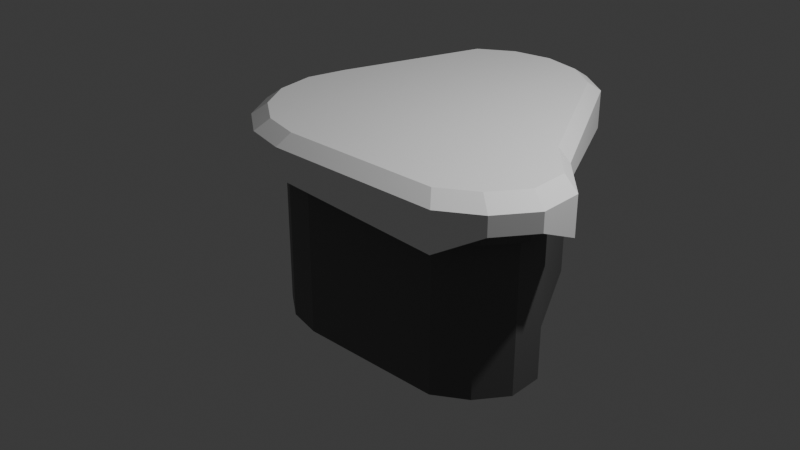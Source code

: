 # Source: FelsenNeu.blend  (saved by Blender 4.3.32; exported with 4.5.12 LTS)
import bpy
from mathutils import Matrix  # noqa: F401  (used for matrix-valued properties, if any)

bpy.ops.wm.read_factory_settings(use_empty=True)
scene = bpy.context.scene
scene.name = 'Scene'

# ---- collections
col_setting = bpy.data.collections.new('Setting'); scene.collection.children.link(col_setting)
col_modell = bpy.data.collections.new('Modell'); scene.collection.children.link(col_modell)

# ---- materials (node trees are filled in below, after node groups)
mat_felsen = bpy.data.materials.new('Felsen')
mat_schnee = bpy.data.materials.new('Schnee')

# ---- material node trees
mat_felsen.use_nodes = True; mat_felsen.node_tree.nodes.clear()
_N = mat_felsen.node_tree.nodes; _L = mat_felsen.node_tree.links
n0 = _N.new('ShaderNodeBsdfPrincipled'); n0.name = 'Principled BSDF'; n0.location = (10, 300)
n0.inputs[0].default_value = (0.1191, 0.1191, 0.1191, 1.0)
n1 = _N.new('ShaderNodeOutputMaterial'); n1.name = 'Material Output'; n1.location = (300, 300)
_L.new(n0.outputs[0], n1.inputs[0])
n1.is_active_output = True
mat_schnee.use_nodes = True; mat_schnee.node_tree.nodes.clear()
_N = mat_schnee.node_tree.nodes; _L = mat_schnee.node_tree.links
n0 = _N.new('ShaderNodeBsdfPrincipled'); n0.name = 'Principled BSDF'; n0.location = (10, 300)
n0.inputs[0].default_value = (1.0, 1.0, 1.0, 1.0)
n1 = _N.new('ShaderNodeOutputMaterial'); n1.name = 'Material Output'; n1.location = (300, 300)
_L.new(n0.outputs[0], n1.inputs[0])
n1.is_active_output = True

# ---- world
world_world = bpy.data.worlds.new('World'); scene.world = world_world
world_world.use_nodes = True; world_world.node_tree.nodes.clear()
_N = world_world.node_tree.nodes; _L = world_world.node_tree.links
n0 = _N.new('ShaderNodeOutputWorld'); n0.name = 'World Output'; n0.location = (300, 300)
n1 = _N.new('ShaderNodeBackground'); n1.name = 'Background'; n1.location = (10, 300)
n1.inputs[0].default_value = (0.05088, 0.05088, 0.05088, 1.0)
_L.new(n1.outputs[0], n0.inputs[0])
n0.is_active_output = True
world_world.color = (0.05088, 0.05088, 0.05088)
world_world.sun_shadow_jitter_overblur = 0.0

# ---- cameras
cam_camera = bpy.data.cameras.new('Camera')
cam_camera.clip_end = 100.0
cam_camera.ortho_scale = 7.314

# ---- lights
light_light = bpy.data.lights.new('Light', 'POINT')
light_light.energy = 1000.0
light_light.shadow_soft_size = 0.1

# ---- meshes
me_cylinder = bpy.data.meshes.new('Cylinder')
me_cylinder.from_pydata([(-0.2062, 1.756, -1.494), (-0.2062, 1.756, 0.5769), (0.1764, 1.68, -1.494), (0.1764, 1.68, 0.5769), (0.5009, 1.463, -1.494), (0.5009, 1.463, 0.5769), (1.318, 0.03893, -1.494), (1.318, 0.03893, 0.5769), (1.694, -0.3438, -1.494), (1.694, -0.3438, 0.5769), (1.718, -0.7264, -1.494), (1.718, -0.7264, 0.5769), (1.501, -1.051, -1.494), (1.501, -1.051, 0.5769), (1.176, -1.268, -1.494), (1.176, -1.268, 0.5769), (-0.4062, -1.344, -1.494), (-0.4062, -1.344, 0.5769), (-0.7889, -1.268, -1.494), (-0.7889, -1.268, 0.5769), (-1.113, -1.051, -1.494), (-1.113, -1.051, 0.5769), (-1.33, -0.7264, -1.494), (-1.33, -0.7264, 0.5769), (-1.406, -0.3438, -1.494), (-1.406, -0.3438, 0.5769), (-1.33, 0.03893, -1.494), (-1.33, 0.03893, 0.5769), (-0.9134, 1.463, -1.494), (-0.9134, 1.463, 0.5769), (-0.5889, 1.68, -1.494), (-0.5889, 1.68, 0.5769), (-0.2062, 1.756, 0.2058), (0.1764, 1.68, 0.2058), (0.5009, 1.463, 0.2058), (1.318, 0.03893, 0.2058), (1.694, -0.3438, 0.2058), (1.718, -0.7264, 0.2058), (1.501, -1.051, 0.2058), (1.176, -1.268, 0.2058), (-0.4062, -1.344, 0.2058), (-0.7889, -1.268, 0.2058), (-1.113, -1.051, 0.2058), (-1.33, -0.7264, 0.2058), (-1.406, -0.3438, 0.2058), (-1.33, 0.03893, 0.2058), (-0.9134, 1.463, 0.2058), (-0.5889, 1.68, 0.2058), (0.1941, 1.848, 0.5208), (-0.2269, 1.932, 0.5208), (-0.2269, 1.932, 0.1908), (0.5509, 1.61, 0.5208), (1.449, 0.04283, 0.5208), (1.863, -0.3781, 0.5208), (1.889, -0.7991, 0.5208), (1.651, -1.156, 0.5208), (1.294, -1.394, 0.5208), (-0.4469, -1.478, 0.5208), (-0.8678, -1.394, 0.5208), (-1.225, -1.156, 0.5208), (-1.463, -0.7991, 0.5208), (-1.547, -0.3781, 0.5208), (-1.463, 0.04283, 0.5208), (-1.005, 1.61, 0.5208), (-0.6478, 1.848, 0.5208), (0.1941, 1.848, 0.1908), (0.5509, 1.61, 0.1908), (1.449, 0.04283, 0.1908), (1.863, -0.3781, 0.1908), (1.889, -0.7991, 0.1908), (1.651, -1.156, 0.1908), (1.294, -1.394, 0.1908), (-0.4469, -1.478, 0.1908), (-0.8678, -1.394, 0.1908), (-1.225, -1.156, 0.1908), (-1.463, -0.7991, 0.1908), (-1.547, -0.3781, 0.1908), (-1.463, 0.04283, 0.1908), (-1.005, 1.61, 0.1908), (-0.6478, 1.848, 0.1908)], [], [(46, 45, 77, 78), (33, 32, 50, 65), (47, 46, 78, 79), (25, 27, 62, 61), (7, 9, 53, 52), (34, 33, 65, 66), (32, 47, 79, 50), (35, 34, 66, 67), (15, 17, 57, 56), (36, 35, 67, 68), (23, 25, 61, 60), (5, 7, 52, 51), (37, 36, 68, 69), (38, 37, 69, 70), (3, 1, 31, 29, 27, 25, 23, 21, 19, 17, 15, 13, 11, 9, 7, 5), (31, 1, 49, 64), (13, 15, 56, 55), (30, 47, 32, 0), (28, 46, 47, 30), (26, 45, 46, 28), (24, 44, 45, 26), (22, 43, 44, 24), (20, 42, 43, 22), (18, 41, 42, 20), (16, 40, 41, 18), (14, 39, 40, 16), (12, 38, 39, 14), (10, 37, 38, 12), (8, 36, 37, 10), (6, 35, 36, 8), (4, 34, 35, 6), (2, 33, 34, 4), (0, 32, 33, 2), (50, 49, 48, 65), (65, 48, 51, 66), (66, 51, 52, 67), (67, 52, 53, 68), (68, 53, 54, 69), (69, 54, 55, 70), (70, 55, 56, 71), (71, 56, 57, 72), (72, 57, 58, 73), (73, 58, 59, 74), (74, 59, 60, 75), (75, 60, 61, 76), (76, 61, 62, 77), (77, 62, 63, 78), (78, 63, 64, 79), (79, 64, 49, 50), (17, 19, 58, 57), (45, 44, 76, 77), (9, 11, 54, 53), (27, 29, 63, 62), (44, 43, 75, 76), (1, 3, 48, 49), (43, 42, 74, 75), (19, 21, 59, 58), (42, 41, 73, 74), (11, 13, 55, 54), (29, 31, 64, 63), (41, 40, 72, 73), (3, 5, 51, 48), (40, 39, 71, 72), (21, 23, 60, 59), (39, 38, 70, 71)])
_uv = me_cylinder.uv_layers.new(name='UVMap')
_uv.uv.foreach_set('vector', [0.125, 0.75, 0.1875, 0.75, 0.1875, 0.75, 0.125, 0.75, 0.9375, 0.75, 1.0, 0.75, 1.0, 0.75, 0.9375, 0.75, 0.0625, 0.75, 0.125, 0.75, 0.125, 0.75, 0.0625, 0.75, 0.01, 0.25, 0.02827, 0.3418, 0.02827, 0.3418, 0.01, 0.25, 0.4717, 0.3418, 0.49, 0.25, 0.49, 0.25, 0.4717, 0.3418, 0.875, 0.75, 0.9375, 0.75, 0.9375, 0.75, 0.875, 0.75, 0.0, 0.75, 0.0625, 0.75, 0.0625, 0.75, 0.0, 0.75, 0.8125, 0.75, 0.875, 0.75, 0.875, 0.75, 0.8125, 0.75, 0.3418, 0.02827, 0.25, 0.01, 0.25, 0.01, 0.3418, 0.02827, 0.75, 0.75, 0.8125, 0.75, 0.8125, 0.75, 0.75, 0.75, 0.02827, 0.1582, 0.01, 0.25, 0.01, 0.25, 0.02827, 0.1582, 0.4197, 0.4197, 0.4717, 0.3418, 0.4717, 0.3418, 0.4197, 0.4197, 0.6875, 0.75, 0.75, 0.75, 0.75, 0.75, 0.6875, 0.75, 0.625, 0.75, 0.6875, 0.75, 0.6875, 0.75, 0.625, 0.75, 0.3418, 0.4717, 0.25, 0.49, 0.1582, 0.4717, 0.08029, 0.4197, 0.02827, 0.3418, 0.01, 0.25, 0.02827, 0.1582, 0.08029, 0.08029, 0.1582, 0.02827, 0.25, 0.01, 0.3418, 0.02827, 0.4197, 0.08029, 0.4717, 0.1582, 0.49, 0.25, 0.4717, 0.3418, 0.4197, 0.4197, 0.1582, 0.4717, 0.25, 0.49, 0.25, 0.49, 0.1582, 0.4717, 0.4197, 0.08029, 0.3418, 0.02827, 0.3418, 0.02827, 0.4197, 0.08029, 0.0625, 0.5, 0.0625, 0.75, 0.0, 0.75, 0.0, 0.5, 0.125, 0.5, 0.125, 0.75, 0.0625, 0.75, 0.0625, 0.5, 0.1875, 0.5, 0.1875, 0.75, 0.125, 0.75, 0.125, 0.5, 0.25, 0.5, 0.25, 0.75, 0.1875, 0.75, 0.1875, 0.5, 0.3125, 0.5, 0.3125, 0.75, 0.25, 0.75, 0.25, 0.5, 0.375, 0.5, 0.375, 0.75, 0.3125, 0.75, 0.3125, 0.5, 0.4375, 0.5, 0.4375, 0.75, 0.375, 0.75, 0.375, 0.5, 0.5, 0.5, 0.5, 0.75, 0.4375, 0.75, 0.4375, 0.5, 0.5625, 0.5, 0.5625, 0.75, 0.5, 0.75, 0.5, 0.5, 0.625, 0.5, 0.625, 0.75, 0.5625, 0.75, 0.5625, 0.5, 0.6875, 0.5, 0.6875, 0.75, 0.625, 0.75, 0.625, 0.5, 0.75, 0.5, 0.75, 0.75, 0.6875, 0.75, 0.6875, 0.5, 0.8125, 0.5, 0.8125, 0.75, 0.75, 0.75, 0.75, 0.5, 0.875, 0.5, 0.875, 0.75, 0.8125, 0.75, 0.8125, 0.5, 0.9375, 0.5, 0.9375, 0.75, 0.875, 0.75, 0.875, 0.5, 1.0, 0.5, 1.0, 0.75, 0.9375, 0.75, 0.9375, 0.5, 1.0, 0.75, 1.0, 1.0, 0.9375, 1.0, 0.9375, 0.75, 0.9375, 0.75, 0.9375, 1.0, 0.875, 1.0, 0.875, 0.75, 0.875, 0.75, 0.875, 1.0, 0.8125, 1.0, 0.8125, 0.75, 0.8125, 0.75, 0.8125, 1.0, 0.75, 1.0, 0.75, 0.75, 0.75, 0.75, 0.75, 1.0, 0.6875, 1.0, 0.6875, 0.75, 0.6875, 0.75, 0.6875, 1.0, 0.625, 1.0, 0.625, 0.75, 0.625, 0.75, 0.625, 1.0, 0.5625, 1.0, 0.5625, 0.75, 0.5625, 0.75, 0.5625, 1.0, 0.5, 1.0, 0.5, 0.75, 0.5, 0.75, 0.5, 1.0, 0.4375, 1.0, 0.4375, 0.75, 0.4375, 0.75, 0.4375, 1.0, 0.375, 1.0, 0.375, 0.75, 0.375, 0.75, 0.375, 1.0, 0.3125, 1.0, 0.3125, 0.75, 0.3125, 0.75, 0.3125, 1.0, 0.25, 1.0, 0.25, 0.75, 0.25, 0.75, 0.25, 1.0, 0.1875, 1.0, 0.1875, 0.75, 0.1875, 0.75, 0.1875, 1.0, 0.125, 1.0, 0.125, 0.75, 0.125, 0.75, 0.125, 1.0, 0.0625, 1.0, 0.0625, 0.75, 0.0625, 0.75, 0.0625, 1.0, 0.0, 1.0, 0.0, 0.75, 0.25, 0.01, 0.1582, 0.02827, 0.1582, 0.02827, 0.25, 0.01, 0.1875, 0.75, 0.25, 0.75, 0.25, 0.75, 0.1875, 0.75, 0.49, 0.25, 0.4717, 0.1582, 0.4717, 0.1582, 0.49, 0.25, 0.02827, 0.3418, 0.08029, 0.4197, 0.08029, 0.4197, 0.02827, 0.3418, 0.25, 0.75, 0.3125, 0.75, 0.3125, 0.75, 0.25, 0.75, 0.25, 0.49, 0.3418, 0.4717, 0.3418, 0.4717, 0.25, 0.49, 0.3125, 0.75, 0.375, 0.75, 0.375, 0.75, 0.3125, 0.75, 0.1582, 0.02827, 0.08029, 0.08029, 0.08029, 0.08029, 0.1582, 0.02827, 0.375, 0.75, 0.4375, 0.75, 0.4375, 0.75, 0.375, 0.75, 0.4717, 0.1582, 0.4197, 0.08029, 0.4197, 0.08029, 0.4717, 0.1582, 0.08029, 0.4197, 0.1582, 0.4717, 0.1582, 0.4717, 0.08029, 0.4197, 0.4375, 0.75, 0.5, 0.75, 0.5, 0.75, 0.4375, 0.75, 0.3418, 0.4717, 0.4197, 0.4197, 0.4197, 0.4197, 0.3418, 0.4717, 0.5, 0.75, 0.5625, 0.75, 0.5625, 0.75, 0.5, 0.75, 0.08029, 0.08029, 0.02827, 0.1582, 0.02827, 0.1582, 0.08029, 0.08029, 0.5625, 0.75, 0.625, 0.75, 0.625, 0.75, 0.5625, 0.75])
me_cylinder.materials.append(mat_felsen)
me_cylinder.update()
me_cylinder_001 = bpy.data.meshes.new('Cylinder.001')
me_cylinder_001.from_pydata([(-0.2202, 1.875, -0.005328), (0.1884, 1.794, -0.005328), (0.5348, 1.562, -0.005328), (1.407, 0.04157, -0.005328), (1.808, -0.367, -0.005328), (1.834, -0.7756, -0.005328), (1.603, -1.122, -0.005328), (1.256, -1.353, -0.005328), (-0.4338, -1.435, -0.005328), (-0.8424, -1.353, -0.005328), (-1.189, -1.122, -0.005328), (-1.42, -0.7756, -0.005328), (-1.501, -0.367, -0.005328), (-1.42, 0.04157, -0.005328), (-0.9752, 1.562, -0.005328), (-0.6288, 1.794, -0.005328), (0.2072, 1.973, -0.1196), (-0.2422, 2.063, -0.1196), (0.5883, 1.719, -0.1196), (1.548, 0.04573, -0.1196), (1.989, -0.4037, -0.1196), (2.017, -0.8532, -0.1196), (1.763, -1.234, -0.1196), (1.382, -1.489, -0.1196), (-0.4771, -1.578, -0.1196), (-0.9266, -1.489, -0.1196), (-1.308, -1.234, -0.1196), (-1.562, -0.8532, -0.1196), (-1.652, -0.4037, -0.1196), (-1.562, 0.04573, -0.1196), (-1.073, 1.719, -0.1196), (-0.6917, 1.973, -0.1196), (0.2072, 1.973, -0.3138), (-0.2422, 2.063, -0.4024), (0.5883, 1.719, -0.521), (1.548, 0.04573, -0.3138), (1.989, -0.4037, -0.521), (2.017, -0.8532, -0.3138), (1.763, -1.234, -0.3138), (1.382, -1.489, -0.521), (-0.4771, -1.578, -0.4174), (-0.9266, -1.489, -0.3138), (-1.308, -1.234, -0.4174), (-1.562, -0.8532, -0.3138), (-1.652, -0.4037, -0.3138), (-1.562, 0.04573, -0.521), (-1.073, 1.719, -0.3138), (-0.6917, 1.973, -0.3138), (0.1951, 1.858, -0.3138), (-0.228, 1.942, -0.3138), (0.5537, 1.618, -0.3138), (1.457, 0.04304, -0.3138), (1.873, -0.3801, -0.3138), (1.899, -0.8031, -0.3138), (1.659, -1.162, -0.3138), (1.301, -1.401, -0.3138), (-0.4492, -1.486, -0.3138), (-0.8722, -1.401, -0.3138), (-1.231, -1.162, -0.3138), (-1.471, -0.8031, -0.3138), (-1.555, -0.3801, -0.3138), (-1.471, 0.04304, -0.3138), (-1.01, 1.618, -0.3138), (-0.6511, 1.858, -0.3138)], [], [(12, 13, 29, 28), (3, 4, 20, 19), (7, 8, 24, 23), (11, 12, 28, 27), (2, 3, 19, 18), (1, 0, 15, 14, 13, 12, 11, 10, 9, 8, 7, 6, 5, 4, 3, 2), (15, 0, 17, 31), (6, 7, 23, 22), (8, 9, 25, 24), (4, 5, 21, 20), (13, 14, 30, 29), (0, 1, 16, 17), (9, 10, 26, 25), (5, 6, 22, 21), (14, 15, 31, 30), (1, 2, 18, 16), (10, 11, 27, 26), (29, 30, 46, 45), (22, 23, 39, 38), (30, 31, 47, 46), (23, 24, 40, 39), (17, 16, 32, 33), (31, 17, 33, 47), (24, 25, 41, 40), (16, 18, 34, 32), (25, 26, 42, 41), (18, 19, 35, 34), (26, 27, 43, 42), (19, 20, 36, 35), (27, 28, 44, 43), (20, 21, 37, 36), (28, 29, 45, 44), (21, 22, 38, 37), (35, 36, 52, 51), (43, 44, 60, 59), (36, 37, 53, 52), (44, 45, 61, 60), (37, 38, 54, 53), (45, 46, 62, 61), (38, 39, 55, 54), (46, 47, 63, 62), (39, 40, 56, 55), (33, 32, 48, 49), (47, 33, 49, 63), (40, 41, 57, 56), (32, 34, 50, 48), (41, 42, 58, 57), (34, 35, 51, 50), (42, 43, 59, 58)])
_uv = me_cylinder_001.uv_layers.new(name='UVMap')
_uv.uv.foreach_set('vector', [0.01, 0.25, 0.02827, 0.3418, 0.02827, 0.3418, 0.01, 0.25, 0.4717, 0.3418, 0.49, 0.25, 0.49, 0.25, 0.4717, 0.3418, 0.3418, 0.02827, 0.25, 0.01, 0.25, 0.01, 0.3418, 0.02827, 0.02827, 0.1582, 0.01, 0.25, 0.01, 0.25, 0.02827, 0.1582, 0.4197, 0.4197, 0.4717, 0.3418, 0.4717, 0.3418, 0.4197, 0.4197, 0.3418, 0.4717, 0.25, 0.49, 0.1582, 0.4717, 0.08029, 0.4197, 0.02827, 0.3418, 0.01, 0.25, 0.02827, 0.1582, 0.08029, 0.08029, 0.1582, 0.02827, 0.25, 0.01, 0.3418, 0.02827, 0.4197, 0.08029, 0.4717, 0.1582, 0.49, 0.25, 0.4717, 0.3418, 0.4197, 0.4197, 0.1582, 0.4717, 0.25, 0.49, 0.25, 0.49, 0.1582, 0.4717, 0.4197, 0.08029, 0.3418, 0.02827, 0.3418, 0.02827, 0.4197, 0.08029, 0.25, 0.01, 0.1582, 0.02827, 0.1582, 0.02827, 0.25, 0.01, 0.49, 0.25, 0.4717, 0.1582, 0.4717, 0.1582, 0.49, 0.25, 0.02827, 0.3418, 0.08029, 0.4197, 0.08029, 0.4197, 0.02827, 0.3418, 0.25, 0.49, 0.3418, 0.4717, 0.3418, 0.4717, 0.25, 0.49, 0.1582, 0.02827, 0.08029, 0.08029, 0.08029, 0.08029, 0.1582, 0.02827, 0.4717, 0.1582, 0.4197, 0.08029, 0.4197, 0.08029, 0.4717, 0.1582, 0.08029, 0.4197, 0.1582, 0.4717, 0.1582, 0.4717, 0.08029, 0.4197, 0.3418, 0.4717, 0.4197, 0.4197, 0.4197, 0.4197, 0.3418, 0.4717, 0.08029, 0.08029, 0.02827, 0.1582, 0.02827, 0.1582, 0.08029, 0.08029, 0.02827, 0.3418, 0.08029, 0.4197, 0.08029, 0.4197, 0.02827, 0.3418, 0.4197, 0.08029, 0.3418, 0.02827, 0.3418, 0.02827, 0.4197, 0.08029, 0.08029, 0.4197, 0.1582, 0.4717, 0.1582, 0.4717, 0.08029, 0.4197, 0.3418, 0.02827, 0.25, 0.01, 0.25, 0.01, 0.3418, 0.02827, 0.25, 0.49, 0.3418, 0.4717, 0.3418, 0.4717, 0.25, 0.49, 0.1582, 0.4717, 0.25, 0.49, 0.25, 0.49, 0.1582, 0.4717, 0.25, 0.01, 0.1582, 0.02827, 0.1582, 0.02827, 0.25, 0.01, 0.3418, 0.4717, 0.4197, 0.4197, 0.4197, 0.4197, 0.3418, 0.4717, 0.1582, 0.02827, 0.08029, 0.08029, 0.08029, 0.08029, 0.1582, 0.02827, 0.4197, 0.4197, 0.4717, 0.3418, 0.4717, 0.3418, 0.4197, 0.4197, 0.08029, 0.08029, 0.02827, 0.1582, 0.02827, 0.1582, 0.08029, 0.08029, 0.4717, 0.3418, 0.49, 0.25, 0.49, 0.25, 0.4717, 0.3418, 0.02827, 0.1582, 0.01, 0.25, 0.01, 0.25, 0.02827, 0.1582, 0.49, 0.25, 0.4717, 0.1582, 0.4717, 0.1582, 0.49, 0.25, 0.01, 0.25, 0.02827, 0.3418, 0.02827, 0.3418, 0.01, 0.25, 0.4717, 0.1582, 0.4197, 0.08029, 0.4197, 0.08029, 0.4717, 0.1582, 0.4717, 0.3418, 0.49, 0.25, 0.49, 0.25, 0.4717, 0.3418, 0.02827, 0.1582, 0.01, 0.25, 0.01, 0.25, 0.02827, 0.1582, 0.49, 0.25, 0.4717, 0.1582, 0.4717, 0.1582, 0.49, 0.25, 0.01, 0.25, 0.02827, 0.3418, 0.02827, 0.3418, 0.01, 0.25, 0.4717, 0.1582, 0.4197, 0.08029, 0.4197, 0.08029, 0.4717, 0.1582, 0.02827, 0.3418, 0.08029, 0.4197, 0.08029, 0.4197, 0.02827, 0.3418, 0.4197, 0.08029, 0.3418, 0.02827, 0.3418, 0.02827, 0.4197, 0.08029, 0.08029, 0.4197, 0.1582, 0.4717, 0.1582, 0.4717, 0.08029, 0.4197, 0.3418, 0.02827, 0.25, 0.01, 0.25, 0.01, 0.3418, 0.02827, 0.25, 0.49, 0.3418, 0.4717, 0.3418, 0.4717, 0.25, 0.49, 0.1582, 0.4717, 0.25, 0.49, 0.25, 0.49, 0.1582, 0.4717, 0.25, 0.01, 0.1582, 0.02827, 0.1582, 0.02827, 0.25, 0.01, 0.3418, 0.4717, 0.4197, 0.4197, 0.4197, 0.4197, 0.3418, 0.4717, 0.1582, 0.02827, 0.08029, 0.08029, 0.08029, 0.08029, 0.1582, 0.02827, 0.4197, 0.4197, 0.4717, 0.3418, 0.4717, 0.3418, 0.4197, 0.4197, 0.08029, 0.08029, 0.02827, 0.1582, 0.02827, 0.1582, 0.08029, 0.08029])
me_cylinder_001.materials.append(mat_schnee)
me_cylinder_001.update()

# ---- objects
ob_light = bpy.data.objects.new('Light', light_light)
ob_camera = bpy.data.objects.new('Camera', cam_camera)
ob_felsen = bpy.data.objects.new('Felsen', me_cylinder)
ob_schneedecke = bpy.data.objects.new('Schneedecke', me_cylinder_001)

# ---- transforms, parenting, visibility, modifiers, constraints
ob_light.location = (4.076, 1.005, 5.904)
ob_light.rotation_euler = (0.6503, 0.05522, 1.866)
ob_light.lock_rotations_4d = False
ob_light.empty_display_type = 'ARROWS'
ob_light.color = (0.0, 0.0, 0.0, 0.0)
ob_light.lineart.crease_threshold = 0.0
ob_camera.location = (7.359, -6.926, 4.958)
ob_camera.rotation_euler = (1.109, 0.0, 0.8149)
ob_camera.lock_rotations_4d = False
ob_camera.empty_display_type = 'ARROWS'
ob_camera.color = (0.0, 0.0, 0.0, 0.0)
ob_camera.display_type = 'WIRE'
ob_camera.lineart.crease_threshold = 0.0
ob_felsen.location = (0.2062, 0.3438, 0.4942)
ob_schneedecke.location = (0.2062, 0.3438, 1.184)
ob_schneedecke.scale = (1.031, 1.031, 1.031)

# ---- collection membership
col_setting.objects.link(ob_light)
col_setting.objects.link(ob_camera)
col_modell.objects.link(ob_felsen)
col_modell.objects.link(ob_schneedecke)

# ---- scene / render settings (as saved in the file)
scene.camera = ob_camera
scene.frame_start = 1; scene.frame_end = 250; scene.frame_set(1)
scene.render.engine = 'BLENDER_EEVEE_NEXT'
bpy.context.view_layer.update()
